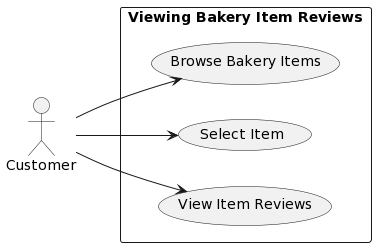

The diagram above was rendered by PlantUML. Its source (embedded in the PNG):
@startuml
left to right direction
actor Customer

rectangle "Viewing Bakery Item Reviews" as view_reviews {
    (Browse Bakery Items)
    (Select Item)
    (View Item Reviews)
}

Customer --> (Browse Bakery Items)
Customer --> (Select Item)
Customer --> (View Item Reviews)
@enduml